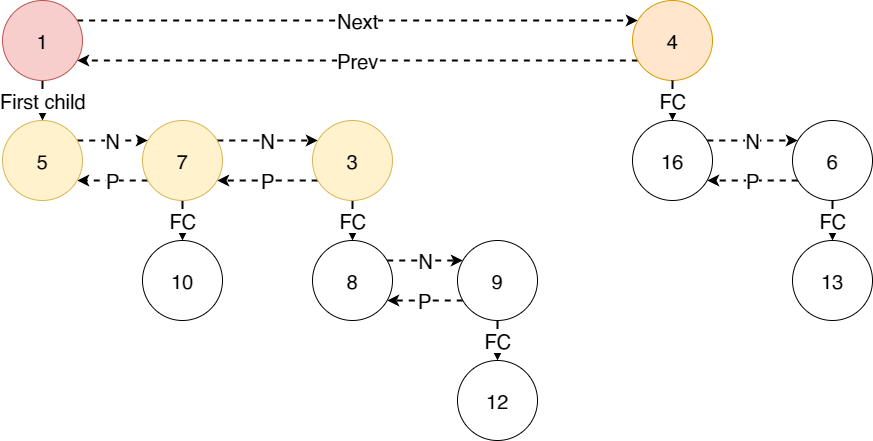

The diagram above was exported from draw.io. Its source (the exported page's mxGraphModel, read from the mxfile embedded in the PNG):
<mxGraphModel dx="1408" dy="851" grid="1" gridSize="10" guides="1" tooltips="1" connect="1" arrows="1" fold="1" page="1" pageScale="1" pageWidth="1169" pageHeight="827" math="0" shadow="0">
  <root>
    <mxCell id="PIAaa1T4U7m4MDPDus6E-0" />
    <mxCell id="PIAaa1T4U7m4MDPDus6E-1" parent="PIAaa1T4U7m4MDPDus6E-0" />
    <mxCell id="7GYick03hazVccEPUrwg-0" value="First child" style="edgeStyle=none;rounded=0;orthogonalLoop=1;jettySize=auto;html=1;fontSize=20;startArrow=none;startFill=0;endArrow=classic;endFill=1;startSize=3;endSize=3;strokeWidth=2;" edge="1" parent="PIAaa1T4U7m4MDPDus6E-1" source="7GYick03hazVccEPUrwg-4" target="7GYick03hazVccEPUrwg-8">
      <mxGeometry relative="1" as="geometry" />
    </mxCell>
    <mxCell id="7GYick03hazVccEPUrwg-3" value="Next" style="edgeStyle=orthogonalEdgeStyle;rounded=0;orthogonalLoop=1;jettySize=auto;html=1;dashed=1;fontSize=20;startArrow=none;startFill=0;endArrow=classic;endFill=1;strokeWidth=2;" edge="1" parent="PIAaa1T4U7m4MDPDus6E-1" source="7GYick03hazVccEPUrwg-4" target="7GYick03hazVccEPUrwg-17">
      <mxGeometry relative="1" as="geometry">
        <Array as="points">
          <mxPoint x="460" y="220" />
          <mxPoint x="460" y="220" />
        </Array>
      </mxGeometry>
    </mxCell>
    <mxCell id="7GYick03hazVccEPUrwg-4" value="1" style="ellipse;whiteSpace=wrap;html=1;aspect=fixed;fontSize=20;fillColor=#f8cecc;strokeColor=#b85450;" vertex="1" parent="PIAaa1T4U7m4MDPDus6E-1">
      <mxGeometry x="90" y="200" width="80" height="80" as="geometry" />
    </mxCell>
    <mxCell id="7GYick03hazVccEPUrwg-5" value="FC" style="edgeStyle=none;rounded=0;orthogonalLoop=1;jettySize=auto;html=1;fontSize=20;startArrow=none;startFill=0;endArrow=classic;endFill=1;startSize=3;endSize=3;strokeWidth=2;" edge="1" parent="PIAaa1T4U7m4MDPDus6E-1" source="7GYick03hazVccEPUrwg-6" target="7GYick03hazVccEPUrwg-7">
      <mxGeometry relative="1" as="geometry" />
    </mxCell>
    <mxCell id="7GYick03hazVccEPUrwg-34" value="P" style="edgeStyle=orthogonalEdgeStyle;rounded=0;orthogonalLoop=1;jettySize=auto;html=1;dashed=1;fontSize=20;startArrow=none;startFill=0;endArrow=classic;endFill=1;strokeWidth=2;" edge="1" parent="PIAaa1T4U7m4MDPDus6E-1" source="7GYick03hazVccEPUrwg-6" target="7GYick03hazVccEPUrwg-8">
      <mxGeometry relative="1" as="geometry">
        <Array as="points">
          <mxPoint x="200" y="380" />
          <mxPoint x="200" y="380" />
        </Array>
      </mxGeometry>
    </mxCell>
    <mxCell id="7GYick03hazVccEPUrwg-35" value="N" style="edgeStyle=orthogonalEdgeStyle;rounded=0;orthogonalLoop=1;jettySize=auto;html=1;dashed=1;fontSize=20;startArrow=none;startFill=0;endArrow=classic;endFill=1;strokeWidth=2;" edge="1" parent="PIAaa1T4U7m4MDPDus6E-1" source="7GYick03hazVccEPUrwg-6" target="7GYick03hazVccEPUrwg-11">
      <mxGeometry relative="1" as="geometry">
        <Array as="points">
          <mxPoint x="360" y="340" />
          <mxPoint x="360" y="340" />
        </Array>
      </mxGeometry>
    </mxCell>
    <mxCell id="7GYick03hazVccEPUrwg-6" value="7" style="ellipse;whiteSpace=wrap;html=1;aspect=fixed;fontSize=20;fillColor=#fff2cc;strokeColor=#d6b656;" vertex="1" parent="PIAaa1T4U7m4MDPDus6E-1">
      <mxGeometry x="230" y="320" width="80" height="80" as="geometry" />
    </mxCell>
    <mxCell id="7GYick03hazVccEPUrwg-7" value="10" style="ellipse;whiteSpace=wrap;html=1;aspect=fixed;fontSize=20;" vertex="1" parent="PIAaa1T4U7m4MDPDus6E-1">
      <mxGeometry x="230" y="440" width="80" height="80" as="geometry" />
    </mxCell>
    <mxCell id="7GYick03hazVccEPUrwg-33" value="N" style="edgeStyle=orthogonalEdgeStyle;rounded=0;orthogonalLoop=1;jettySize=auto;html=1;dashed=1;fontSize=20;startArrow=none;startFill=0;endArrow=classic;endFill=1;strokeWidth=2;" edge="1" parent="PIAaa1T4U7m4MDPDus6E-1" source="7GYick03hazVccEPUrwg-8" target="7GYick03hazVccEPUrwg-6">
      <mxGeometry relative="1" as="geometry">
        <Array as="points">
          <mxPoint x="200" y="340" />
          <mxPoint x="200" y="340" />
        </Array>
      </mxGeometry>
    </mxCell>
    <mxCell id="7GYick03hazVccEPUrwg-8" value="5" style="ellipse;whiteSpace=wrap;html=1;aspect=fixed;fontSize=20;fillColor=#fff2cc;strokeColor=#d6b656;" vertex="1" parent="PIAaa1T4U7m4MDPDus6E-1">
      <mxGeometry x="90" y="320" width="80" height="80" as="geometry" />
    </mxCell>
    <mxCell id="7GYick03hazVccEPUrwg-9" value="FC" style="edgeStyle=none;rounded=0;orthogonalLoop=1;jettySize=auto;html=1;fontSize=20;startArrow=none;startFill=0;endArrow=classic;endFill=1;startSize=3;endSize=3;strokeWidth=2;" edge="1" parent="PIAaa1T4U7m4MDPDus6E-1" source="7GYick03hazVccEPUrwg-11" target="7GYick03hazVccEPUrwg-15">
      <mxGeometry relative="1" as="geometry" />
    </mxCell>
    <mxCell id="7GYick03hazVccEPUrwg-36" value="P" style="edgeStyle=orthogonalEdgeStyle;rounded=0;orthogonalLoop=1;jettySize=auto;html=1;dashed=1;fontSize=20;startArrow=none;startFill=0;endArrow=classic;endFill=1;strokeWidth=2;" edge="1" parent="PIAaa1T4U7m4MDPDus6E-1" source="7GYick03hazVccEPUrwg-11" target="7GYick03hazVccEPUrwg-6">
      <mxGeometry relative="1" as="geometry">
        <Array as="points">
          <mxPoint x="360" y="380" />
          <mxPoint x="360" y="380" />
        </Array>
      </mxGeometry>
    </mxCell>
    <mxCell id="7GYick03hazVccEPUrwg-11" value="3" style="ellipse;whiteSpace=wrap;html=1;aspect=fixed;fontSize=20;fillColor=#fff2cc;strokeColor=#d6b656;" vertex="1" parent="PIAaa1T4U7m4MDPDus6E-1">
      <mxGeometry x="400" y="320" width="80" height="80" as="geometry" />
    </mxCell>
    <mxCell id="7GYick03hazVccEPUrwg-12" value="FC" style="edgeStyle=none;rounded=0;orthogonalLoop=1;jettySize=auto;html=1;fontSize=20;startArrow=none;startFill=0;endArrow=classic;endFill=1;startSize=3;endSize=3;strokeWidth=2;" edge="1" parent="PIAaa1T4U7m4MDPDus6E-1" source="7GYick03hazVccEPUrwg-13" target="7GYick03hazVccEPUrwg-14">
      <mxGeometry relative="1" as="geometry" />
    </mxCell>
    <mxCell id="7GYick03hazVccEPUrwg-38" value="P" style="edgeStyle=orthogonalEdgeStyle;rounded=0;orthogonalLoop=1;jettySize=auto;html=1;dashed=1;fontSize=20;startArrow=none;startFill=0;endArrow=classic;endFill=1;strokeWidth=2;" edge="1" parent="PIAaa1T4U7m4MDPDus6E-1" source="7GYick03hazVccEPUrwg-13" target="7GYick03hazVccEPUrwg-15">
      <mxGeometry relative="1" as="geometry">
        <Array as="points">
          <mxPoint x="520" y="500" />
          <mxPoint x="520" y="500" />
        </Array>
      </mxGeometry>
    </mxCell>
    <mxCell id="7GYick03hazVccEPUrwg-13" value="9" style="ellipse;whiteSpace=wrap;html=1;aspect=fixed;fontSize=20;" vertex="1" parent="PIAaa1T4U7m4MDPDus6E-1">
      <mxGeometry x="545" y="440" width="80" height="80" as="geometry" />
    </mxCell>
    <mxCell id="7GYick03hazVccEPUrwg-14" value="12" style="ellipse;whiteSpace=wrap;html=1;aspect=fixed;fontSize=20;" vertex="1" parent="PIAaa1T4U7m4MDPDus6E-1">
      <mxGeometry x="545" y="560" width="80" height="80" as="geometry" />
    </mxCell>
    <mxCell id="7GYick03hazVccEPUrwg-37" value="N" style="edgeStyle=orthogonalEdgeStyle;rounded=0;orthogonalLoop=1;jettySize=auto;html=1;dashed=1;fontSize=20;startArrow=none;startFill=0;endArrow=classic;endFill=1;strokeWidth=2;" edge="1" parent="PIAaa1T4U7m4MDPDus6E-1" source="7GYick03hazVccEPUrwg-15" target="7GYick03hazVccEPUrwg-13">
      <mxGeometry relative="1" as="geometry">
        <Array as="points">
          <mxPoint x="520" y="460" />
          <mxPoint x="520" y="460" />
        </Array>
      </mxGeometry>
    </mxCell>
    <mxCell id="7GYick03hazVccEPUrwg-15" value="8" style="ellipse;whiteSpace=wrap;html=1;aspect=fixed;fontSize=20;" vertex="1" parent="PIAaa1T4U7m4MDPDus6E-1">
      <mxGeometry x="400" y="440" width="80" height="80" as="geometry" />
    </mxCell>
    <mxCell id="7GYick03hazVccEPUrwg-32" value="Prev" style="edgeStyle=orthogonalEdgeStyle;rounded=0;orthogonalLoop=1;jettySize=auto;html=1;dashed=1;fontSize=20;startArrow=none;startFill=0;endArrow=classic;endFill=1;strokeWidth=2;" edge="1" parent="PIAaa1T4U7m4MDPDus6E-1" source="7GYick03hazVccEPUrwg-17" target="7GYick03hazVccEPUrwg-4">
      <mxGeometry relative="1" as="geometry">
        <Array as="points">
          <mxPoint x="450" y="260" />
          <mxPoint x="450" y="260" />
        </Array>
      </mxGeometry>
    </mxCell>
    <mxCell id="7GYick03hazVccEPUrwg-17" value="4" style="ellipse;whiteSpace=wrap;html=1;aspect=fixed;fontSize=20;fillColor=#ffe6cc;strokeColor=#d79b00;" vertex="1" parent="PIAaa1T4U7m4MDPDus6E-1">
      <mxGeometry x="720" y="200" width="80" height="80" as="geometry" />
    </mxCell>
    <mxCell id="7GYick03hazVccEPUrwg-39" value="N" style="edgeStyle=orthogonalEdgeStyle;rounded=0;orthogonalLoop=1;jettySize=auto;html=1;dashed=1;fontSize=20;startArrow=none;startFill=0;endArrow=classic;endFill=1;strokeWidth=2;" edge="1" parent="PIAaa1T4U7m4MDPDus6E-1" source="7GYick03hazVccEPUrwg-18" target="7GYick03hazVccEPUrwg-22">
      <mxGeometry relative="1" as="geometry">
        <Array as="points">
          <mxPoint x="850" y="340" />
          <mxPoint x="850" y="340" />
        </Array>
      </mxGeometry>
    </mxCell>
    <mxCell id="7GYick03hazVccEPUrwg-18" value="16" style="ellipse;whiteSpace=wrap;html=1;aspect=fixed;fontSize=20;" vertex="1" parent="PIAaa1T4U7m4MDPDus6E-1">
      <mxGeometry x="720" y="320" width="80" height="80" as="geometry" />
    </mxCell>
    <mxCell id="7GYick03hazVccEPUrwg-19" value="FC" style="edgeStyle=none;rounded=0;orthogonalLoop=1;jettySize=auto;html=1;fontSize=20;startArrow=none;startFill=0;endArrow=classic;endFill=1;startSize=3;endSize=3;strokeWidth=2;" edge="1" parent="PIAaa1T4U7m4MDPDus6E-1" source="7GYick03hazVccEPUrwg-17" target="7GYick03hazVccEPUrwg-18">
      <mxGeometry relative="1" as="geometry" />
    </mxCell>
    <mxCell id="7GYick03hazVccEPUrwg-20" value="13" style="ellipse;whiteSpace=wrap;html=1;aspect=fixed;fontSize=20;" vertex="1" parent="PIAaa1T4U7m4MDPDus6E-1">
      <mxGeometry x="880" y="440" width="80" height="80" as="geometry" />
    </mxCell>
    <mxCell id="7GYick03hazVccEPUrwg-21" value="FC" style="edgeStyle=none;rounded=0;orthogonalLoop=1;jettySize=auto;html=1;fontSize=20;startArrow=none;startFill=0;endArrow=classic;endFill=1;strokeWidth=2;" edge="1" parent="PIAaa1T4U7m4MDPDus6E-1" source="7GYick03hazVccEPUrwg-22" target="7GYick03hazVccEPUrwg-20">
      <mxGeometry relative="1" as="geometry" />
    </mxCell>
    <mxCell id="7GYick03hazVccEPUrwg-40" value="P" style="edgeStyle=orthogonalEdgeStyle;rounded=0;orthogonalLoop=1;jettySize=auto;html=1;dashed=1;fontSize=20;startArrow=none;startFill=0;endArrow=classic;endFill=1;strokeWidth=2;" edge="1" parent="PIAaa1T4U7m4MDPDus6E-1" source="7GYick03hazVccEPUrwg-22" target="7GYick03hazVccEPUrwg-18">
      <mxGeometry relative="1" as="geometry">
        <Array as="points">
          <mxPoint x="840" y="380" />
          <mxPoint x="840" y="380" />
        </Array>
      </mxGeometry>
    </mxCell>
    <mxCell id="7GYick03hazVccEPUrwg-22" value="6" style="ellipse;whiteSpace=wrap;html=1;aspect=fixed;fontSize=20;" vertex="1" parent="PIAaa1T4U7m4MDPDus6E-1">
      <mxGeometry x="880" y="320" width="80" height="80" as="geometry" />
    </mxCell>
  </root>
</mxGraphModel>